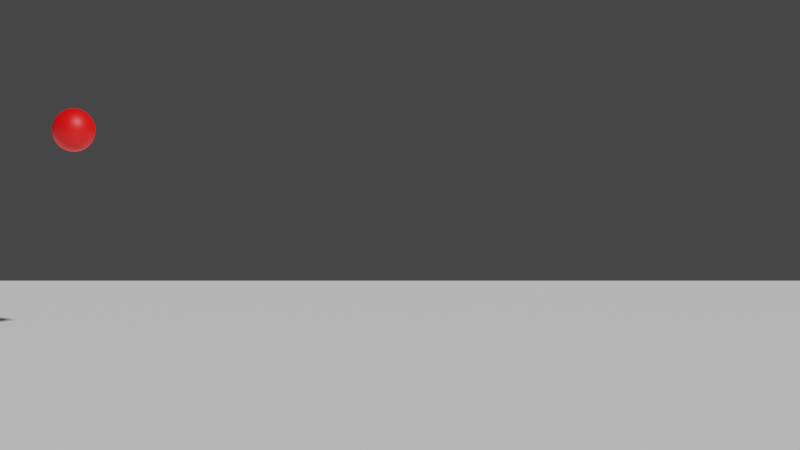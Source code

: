 # Source: ballbounce.blend  (saved by Blender 3.3.6; exported with 4.5.12 LTS)
import bpy
from mathutils import Matrix  # noqa: F401  (used for matrix-valued properties, if any)

bpy.ops.wm.read_factory_settings(use_empty=True)
scene = bpy.context.scene
scene.name = 'Scene'

# ---- collections
col_collection = bpy.data.collections.new('Collection'); scene.collection.children.link(col_collection)

# ---- materials (node trees are filled in below, after node groups)
mat_material_001 = bpy.data.materials.new('Material.001')
mat_material_001.use_transparent_shadow = False
mat_material = bpy.data.materials.new('Material')
mat_material.use_transparent_shadow = False

# ---- material node trees
mat_material_001.use_nodes = True; mat_material_001.node_tree.nodes.clear()
_N = mat_material_001.node_tree.nodes; _L = mat_material_001.node_tree.links
n0 = _N.new('ShaderNodeBsdfPrincipled'); n0.name = 'Principled BSDF'; n0.location = (10, 300)
n0.distribution = 'GGX'
n0.subsurface_method = 'RANDOM_WALK_SKIN'
n0.inputs[0].default_value = (1.0, 1.0, 1.0, 1.0)
n0.inputs[3].default_value = 1.45
n0.inputs[27].default_value = (0.0, 0.0, 0.0, 1.0)
n0.inputs[28].default_value = 1.0
n1 = _N.new('ShaderNodeOutputMaterial'); n1.name = 'Material Output'; n1.location = (300, 300)
_L.new(n0.outputs[0], n1.inputs[0])
n1.is_active_output = True
mat_material.use_nodes = True; mat_material.node_tree.nodes.clear()
_N = mat_material.node_tree.nodes; _L = mat_material.node_tree.links
n0 = _N.new('ShaderNodeBsdfPrincipled'); n0.name = 'Principled BSDF'; n0.location = (10, 300)
n0.distribution = 'GGX'
n0.subsurface_method = 'RANDOM_WALK_SKIN'
n0.inputs[0].default_value = (1.0, 0.0, 0.0, 1.0)
n0.inputs[3].default_value = 1.45
n0.inputs[27].default_value = (0.0, 0.0, 0.0, 1.0)
n0.inputs[28].default_value = 1.0
n1 = _N.new('ShaderNodeOutputMaterial'); n1.name = 'Material Output'; n1.location = (300, 300)
_L.new(n0.outputs[0], n1.inputs[0])
n1.is_active_output = True

# ---- world
world_world = bpy.data.worlds.new('World'); scene.world = world_world
world_world.use_nodes = True; world_world.node_tree.nodes.clear()
_N = world_world.node_tree.nodes; _L = world_world.node_tree.links
n0 = _N.new('ShaderNodeOutputWorld'); n0.name = 'World Output'; n0.location = (300, 300)
n1 = _N.new('ShaderNodeBackground'); n1.name = 'Background'; n1.location = (10, 300)
n1.inputs[0].default_value = (0.05088, 0.05088, 0.05088, 1.0)
_L.new(n1.outputs[0], n0.inputs[0])
n0.is_active_output = True
world_world.color = (0.05088, 0.05088, 0.05088)
world_world.use_sun_shadow = False
world_world.sun_shadow_jitter_overblur = 0.0

# ---- cameras
cam_camera = bpy.data.cameras.new('Camera')
cam_camera.clip_end = 100.0
cam_camera.ortho_scale = 18.21

# ---- meshes
me_plane = bpy.data.meshes.new('Plane')
me_plane.from_pydata([(-1.0, -1.0, 0.0), (1.0, -1.0, 0.0), (-1.0, 1.0, 0.0), (1.0, 1.0, 0.0)], [], [(0, 1, 3, 2)])
_uv = me_plane.uv_layers.new(name='UVMap')
_uv.uv.foreach_set('vector', [0.0, 0.0, 1.0, 0.0, 1.0, 1.0, 0.0, 1.0])
me_plane.materials.append(mat_material_001)
me_plane.update()
me_sphere = bpy.data.meshes.new('Sphere')
me_sphere.from_pydata([(0.0, 0.9239, 0.3827), (0.0, 1.0, 0.0), (0.0, 0.9239, -0.3827), (0.0, 0.3827, -0.9239), (0.1464, 0.3536, 0.9239), (0.2706, 0.6533, 0.7071), (0.3536, 0.8536, 0.3827), (0.3827, 0.9239, 0.0), (0.3536, 0.8536, -0.3827), (0.2706, 0.6533, -0.7071), (0.1464, 0.3536, -0.9239), (0.2706, 0.2706, 0.9239), (0.5, 0.5, 0.7071), (0.6533, 0.6533, 0.3827), (0.7071, 0.7071, 0.0), (0.6533, 0.6533, -0.3827), (0.5, 0.5, -0.7071), (0.2706, 0.2706, -0.9239), (0.3536, 0.1464, 0.9239), (0.6533, 0.2706, 0.7071), (0.8536, 0.3536, 0.3827), (0.9239, 0.3827, 0.0), (0.8536, 0.3536, -0.3827), (0.6533, 0.2706, -0.7071), (0.3536, 0.1464, -0.9239), (0.3827, -4.47e-08, 0.9239), (0.7071, -8.941e-08, 0.7071), (0.9239, -1.192e-07, 0.3827), (1.0, -1.49e-07, 0.0), (0.9239, -1.192e-07, -0.3827), (0.7071, -8.941e-08, -0.7071), (0.3827, -4.47e-08, -0.9239), (0.3536, -0.1464, 0.9239), (0.6533, -0.2706, 0.7071), (0.8536, -0.3536, 0.3827), (0.9239, -0.3827, 0.0), (0.8536, -0.3536, -0.3827), (0.6533, -0.2706, -0.7071), (0.3536, -0.1464, -0.9239), (0.2706, -0.2706, 0.9239), (0.5, -0.5, 0.7071), (0.6533, -0.6533, 0.3827), (0.7071, -0.7071, 0.0), (0.6533, -0.6533, -0.3827), (0.5, -0.5, -0.7071), (0.2706, -0.2706, -0.9239), (0.1464, -0.3536, 0.9239), (0.2706, -0.6533, 0.7071), (0.3536, -0.8536, 0.3827), (0.3827, -0.9239, 0.0), (0.3536, -0.8536, -0.3827), (0.2706, -0.6533, -0.7071), (0.1464, -0.3536, -0.9239), (-1.192e-07, -0.3827, 0.9239), (-2.235e-07, -0.7071, 0.7071), (-2.384e-07, -0.9239, 0.3827), (-3.576e-07, -1.0, 0.0), (-2.384e-07, -0.9239, -0.3827), (-2.235e-07, -0.7071, -0.7071), (-1.192e-07, -0.3827, -0.9239), (0.0, 0.0, -1.0), (0.0, 0.0, 1.0), (-0.1464, -0.3536, 0.9239), (-0.2706, -0.6533, 0.7071), (-0.3536, -0.8536, 0.3827), (-0.3827, -0.9239, 0.0), (-0.3536, -0.8536, -0.3827), (-0.2706, -0.6533, -0.7071), (-0.1464, -0.3536, -0.9239), (-0.2706, -0.2706, 0.9239), (-0.5, -0.5, 0.7071), (-0.6533, -0.6533, 0.3827), (-0.7071, -0.7071, 0.0), (-0.6533, -0.6533, -0.3827), (-0.5, -0.5, -0.7071), (-0.2706, -0.2706, -0.9239), (-0.3536, -0.1464, 0.9239), (-0.6533, -0.2706, 0.7071), (-0.8536, -0.3536, 0.3827), (-0.9239, -0.3827, 0.0), (-0.8536, -0.3536, -0.3827), (-0.6533, -0.2706, -0.7071), (-0.3536, -0.1464, -0.9239), (-0.3827, 1.788e-07, 0.9239), (-0.7071, 3.278e-07, 0.7071), (-0.9239, 3.576e-07, 0.3827), (-1.0, 5.066e-07, 0.0), (-0.9239, 3.576e-07, -0.3827), (-0.7071, 3.278e-07, -0.7071), (-0.3827, 1.788e-07, -0.9239), (-0.3536, 0.1464, 0.9239), (-0.6533, 0.2706, 0.7071), (-0.8536, 0.3536, 0.3827), (-0.9239, 0.3827, 0.0), (-0.8536, 0.3536, -0.3827), (-0.6533, 0.2706, -0.7071), (-0.3536, 0.1464, -0.9239), (-0.2706, 0.2706, 0.9239), (-0.5, 0.5, 0.7071), (-0.6533, 0.6533, 0.3827), (-0.7071, 0.7071, 0.0), (-0.6533, 0.6533, -0.3827), (-0.5, 0.5, -0.7071), (-0.2706, 0.2706, -0.9239), (-0.1464, 0.3536, 0.9239), (-0.2706, 0.6533, 0.7071), (-0.3536, 0.8536, 0.3827), (-0.3827, 0.9239, 0.0), (-0.3536, 0.8536, -0.3827), (-0.2706, 0.6533, -0.7071), (-0.1464, 0.3536, -0.9239), (2.384e-07, 0.3827, 0.9239), (4.47e-07, 0.7071, 0.7071), (4.47e-07, 0.7071, -0.7071)], [], [(1, 0, 6, 7), (112, 111, 4, 5), (3, 113, 9, 10), (2, 1, 7, 8), (0, 112, 5, 6), (111, 61, 4), (60, 3, 10), (113, 2, 8, 9), (10, 9, 16, 17), (8, 7, 14, 15), (6, 5, 12, 13), (4, 61, 11), (60, 10, 17), (9, 8, 15, 16), (7, 6, 13, 14), (5, 4, 11, 12), (11, 61, 18), (60, 17, 24), (16, 15, 22, 23), (14, 13, 20, 21), (12, 11, 18, 19), (17, 16, 23, 24), (15, 14, 21, 22), (13, 12, 19, 20), (23, 22, 29, 30), (21, 20, 27, 28), (19, 18, 25, 26), (24, 23, 30, 31), (22, 21, 28, 29), (20, 19, 26, 27), (18, 61, 25), (60, 24, 31), (31, 30, 37, 38), (29, 28, 35, 36), (27, 26, 33, 34), (25, 61, 32), (60, 31, 38), (30, 29, 36, 37), (28, 27, 34, 35), (26, 25, 32, 33), (36, 35, 42, 43), (34, 33, 40, 41), (32, 61, 39), (60, 38, 45), (37, 36, 43, 44), (35, 34, 41, 42), (33, 32, 39, 40), (38, 37, 44, 45), (60, 45, 52), (44, 43, 50, 51), (42, 41, 48, 49), (40, 39, 46, 47), (45, 44, 51, 52), (43, 42, 49, 50), (41, 40, 47, 48), (39, 61, 46), (49, 48, 55, 56), (47, 46, 53, 54), (52, 51, 58, 59), (50, 49, 56, 57), (48, 47, 54, 55), (46, 61, 53), (60, 52, 59), (51, 50, 57, 58), (59, 58, 67, 68), (57, 56, 65, 66), (55, 54, 63, 64), (53, 61, 62), (60, 59, 68), (58, 57, 66, 67), (56, 55, 64, 65), (54, 53, 62, 63), (64, 63, 70, 71), (62, 61, 69), (60, 68, 75), (67, 66, 73, 74), (65, 64, 71, 72), (63, 62, 69, 70), (68, 67, 74, 75), (66, 65, 72, 73), (60, 75, 82), (74, 73, 80, 81), (72, 71, 78, 79), (70, 69, 76, 77), (75, 74, 81, 82), (73, 72, 79, 80), (71, 70, 77, 78), (69, 61, 76), (77, 76, 83, 84), (82, 81, 88, 89), (80, 79, 86, 87), (78, 77, 84, 85), (76, 61, 83), (60, 82, 89), (81, 80, 87, 88), (79, 78, 85, 86), (89, 88, 95, 96), (87, 86, 93, 94), (85, 84, 91, 92), (83, 61, 90), (60, 89, 96), (88, 87, 94, 95), (86, 85, 92, 93), (84, 83, 90, 91), (90, 61, 97), (60, 96, 103), (95, 94, 101, 102), (93, 92, 99, 100), (91, 90, 97, 98), (96, 95, 102, 103), (94, 93, 100, 101), (92, 91, 98, 99), (102, 101, 108, 109), (100, 99, 106, 107), (98, 97, 104, 105), (103, 102, 109, 110), (101, 100, 107, 108), (99, 98, 105, 106), (97, 61, 104), (60, 103, 110), (110, 109, 113, 3), (108, 107, 1, 2), (106, 105, 112, 0), (104, 61, 111), (60, 110, 3), (109, 108, 2, 113), (107, 106, 0, 1), (105, 104, 111, 112)])
_uv = me_sphere.uv_layers.new(name='UVMap')
_uv.uv.foreach_set('vector', [0.75, 0.5, 0.75, 0.625, 0.6875, 0.625, 0.6875, 0.5, 0.75, 0.75, 0.75, 0.875, 0.6875, 0.875, 0.6875, 0.75, 0.75, 0.125, 0.75, 0.25, 0.6875, 0.25, 0.6875, 0.125, 0.75, 0.375, 0.75, 0.5, 0.6875, 0.5, 0.6875, 0.375, 0.75, 0.625, 0.75, 0.75, 0.6875, 0.75, 0.6875, 0.625, 0.75, 0.875, 0.7187, 1.0, 0.6875, 0.875, 0.7188, 0.0, 0.75, 0.125, 0.6875, 0.125, 0.75, 0.25, 0.75, 0.375, 0.6875, 0.375, 0.6875, 0.25, 0.6875, 0.125, 0.6875, 0.25, 0.625, 0.25, 0.625, 0.125, 0.6875, 0.375, 0.6875, 0.5, 0.625, 0.5, 0.625, 0.375, 0.6875, 0.625, 0.6875, 0.75, 0.625, 0.75, 0.625, 0.625, 0.6875, 0.875, 0.6562, 1.0, 0.625, 0.875, 0.6562, 0.0, 0.6875, 0.125, 0.625, 0.125, 0.6875, 0.25, 0.6875, 0.375, 0.625, 0.375, 0.625, 0.25, 0.6875, 0.5, 0.6875, 0.625, 0.625, 0.625, 0.625, 0.5, 0.6875, 0.75, 0.6875, 0.875, 0.625, 0.875, 0.625, 0.75, 0.625, 0.875, 0.5938, 1.0, 0.5625, 0.875, 0.5938, 0.0, 0.625, 0.125, 0.5625, 0.125, 0.625, 0.25, 0.625, 0.375, 0.5625, 0.375, 0.5625, 0.25, 0.625, 0.5, 0.625, 0.625, 0.5625, 0.625, 0.5625, 0.5, 0.625, 0.75, 0.625, 0.875, 0.5625, 0.875, 0.5625, 0.75, 0.625, 0.125, 0.625, 0.25, 0.5625, 0.25, 0.5625, 0.125, 0.625, 0.375, 0.625, 0.5, 0.5625, 0.5, 0.5625, 0.375, 0.625, 0.625, 0.625, 0.75, 0.5625, 0.75, 0.5625, 0.625, 0.5625, 0.25, 0.5625, 0.375, 0.5, 0.375, 0.5, 0.25, 0.5625, 0.5, 0.5625, 0.625, 0.5, 0.625, 0.5, 0.5, 0.5625, 0.75, 0.5625, 0.875, 0.5, 0.875, 0.5, 0.75, 0.5625, 0.125, 0.5625, 0.25, 0.5, 0.25, 0.5, 0.125, 0.5625, 0.375, 0.5625, 0.5, 0.5, 0.5, 0.5, 0.375, 0.5625, 0.625, 0.5625, 0.75, 0.5, 0.75, 0.5, 0.625, 0.5625, 0.875, 0.5312, 1.0, 0.5, 0.875, 0.5312, 0.0, 0.5625, 0.125, 0.5, 0.125, 0.5, 0.125, 0.5, 0.25, 0.4375, 0.25, 0.4375, 0.125, 0.5, 0.375, 0.5, 0.5, 0.4375, 0.5, 0.4375, 0.375, 0.5, 0.625, 0.5, 0.75, 0.4375, 0.75, 0.4375, 0.625, 0.5, 0.875, 0.4687, 1.0, 0.4375, 0.875, 0.4687, 0.0, 0.5, 0.125, 0.4375, 0.125, 0.5, 0.25, 0.5, 0.375, 0.4375, 0.375, 0.4375, 0.25, 0.5, 0.5, 0.5, 0.625, 0.4375, 0.625, 0.4375, 0.5, 0.5, 0.75, 0.5, 0.875, 0.4375, 0.875, 0.4375, 0.75, 0.4375, 0.375, 0.4375, 0.5, 0.375, 0.5, 0.375, 0.375, 0.4375, 0.625, 0.4375, 0.75, 0.375, 0.75, 0.375, 0.625, 0.4375, 0.875, 0.4062, 1.0, 0.375, 0.875, 0.4062, 0.0, 0.4375, 0.125, 0.375, 0.125, 0.4375, 0.25, 0.4375, 0.375, 0.375, 0.375, 0.375, 0.25, 0.4375, 0.5, 0.4375, 0.625, 0.375, 0.625, 0.375, 0.5, 0.4375, 0.75, 0.4375, 0.875, 0.375, 0.875, 0.375, 0.75, 0.4375, 0.125, 0.4375, 0.25, 0.375, 0.25, 0.375, 0.125, 0.3437, 0.0, 0.375, 0.125, 0.3125, 0.125, 0.375, 0.25, 0.375, 0.375, 0.3125, 0.375, 0.3125, 0.25, 0.375, 0.5, 0.375, 0.625, 0.3125, 0.625, 0.3125, 0.5, 0.375, 0.75, 0.375, 0.875, 0.3125, 0.875, 0.3125, 0.75, 0.375, 0.125, 0.375, 0.25, 0.3125, 0.25, 0.3125, 0.125, 0.375, 0.375, 0.375, 0.5, 0.3125, 0.5, 0.3125, 0.375, 0.375, 0.625, 0.375, 0.75, 0.3125, 0.75, 0.3125, 0.625, 0.375, 0.875, 0.3437, 1.0, 0.3125, 0.875, 0.3125, 0.5, 0.3125, 0.625, 0.25, 0.625, 0.25, 0.5, 0.3125, 0.75, 0.3125, 0.875, 0.25, 0.875, 0.25, 0.75, 0.3125, 0.125, 0.3125, 0.25, 0.25, 0.25, 0.25, 0.125, 0.3125, 0.375, 0.3125, 0.5, 0.25, 0.5, 0.25, 0.375, 0.3125, 0.625, 0.3125, 0.75, 0.25, 0.75, 0.25, 0.625, 0.3125, 0.875, 0.2812, 1.0, 0.25, 0.875, 0.2812, 0.0, 0.3125, 0.125, 0.25, 0.125, 0.3125, 0.25, 0.3125, 0.375, 0.25, 0.375, 0.25, 0.25, 0.25, 0.125, 0.25, 0.25, 0.1875, 0.25, 0.1875, 0.125, 0.25, 0.375, 0.25, 0.5, 0.1875, 0.5, 0.1875, 0.375, 0.25, 0.625, 0.25, 0.75, 0.1875, 0.75, 0.1875, 0.625, 0.25, 0.875, 0.2187, 1.0, 0.1875, 0.875, 0.2187, 0.0, 0.25, 0.125, 0.1875, 0.125, 0.25, 0.25, 0.25, 0.375, 0.1875, 0.375, 0.1875, 0.25, 0.25, 0.5, 0.25, 0.625, 0.1875, 0.625, 0.1875, 0.5, 0.25, 0.75, 0.25, 0.875, 0.1875, 0.875, 0.1875, 0.75, 0.1875, 0.625, 0.1875, 0.75, 0.125, 0.75, 0.125, 0.625, 0.1875, 0.875, 0.1562, 1.0, 0.125, 0.875, 0.1562, 0.0, 0.1875, 0.125, 0.125, 0.125, 0.1875, 0.25, 0.1875, 0.375, 0.125, 0.375, 0.125, 0.25, 0.1875, 0.5, 0.1875, 0.625, 0.125, 0.625, 0.125, 0.5, 0.1875, 0.75, 0.1875, 0.875, 0.125, 0.875, 0.125, 0.75, 0.1875, 0.125, 0.1875, 0.25, 0.125, 0.25, 0.125, 0.125, 0.1875, 0.375, 0.1875, 0.5, 0.125, 0.5, 0.125, 0.375, 0.09375, 0.0, 0.125, 0.125, 0.0625, 0.125, 0.125, 0.25, 0.125, 0.375, 0.0625, 0.375, 0.0625, 0.25, 0.125, 0.5, 0.125, 0.625, 0.0625, 0.625, 0.0625, 0.5, 0.125, 0.75, 0.125, 0.875, 0.0625, 0.875, 0.0625, 0.75, 0.125, 0.125, 0.125, 0.25, 0.0625, 0.25, 0.0625, 0.125, 0.125, 0.375, 0.125, 0.5, 0.0625, 0.5, 0.0625, 0.375, 0.125, 0.625, 0.125, 0.75, 0.0625, 0.75, 0.0625, 0.625, 0.125, 0.875, 0.09375, 1.0, 0.0625, 0.875, 0.0625, 0.75, 0.0625, 0.875, 0.0, 0.875, 0.0, 0.75, 0.0625, 0.125, 0.0625, 0.25, 0.0, 0.25, 0.0, 0.125, 0.0625, 0.375, 0.0625, 0.5, 0.0, 0.5, 0.0, 0.375, 0.0625, 0.625, 0.0625, 0.75, 0.0, 0.75, 0.0, 0.625, 0.0625, 0.875, 0.03125, 1.0, 0.0, 0.875, 0.03125, 0.0, 0.0625, 0.125, 0.0, 0.125, 0.0625, 0.25, 0.0625, 0.375, 0.0, 0.375, 0.0, 0.25, 0.0625, 0.5, 0.0625, 0.625, 0.0, 0.625, 0.0, 0.5, 1.0, 0.125, 1.0, 0.25, 0.9375, 0.25, 0.9375, 0.125, 1.0, 0.375, 1.0, 0.5, 0.9375, 0.5, 0.9375, 0.375, 1.0, 0.625, 1.0, 0.75, 0.9375, 0.75, 0.9375, 0.625, 1.0, 0.875, 0.9687, 1.0, 0.9375, 0.875, 0.9687, 0.0, 1.0, 0.125, 0.9375, 0.125, 1.0, 0.25, 1.0, 0.375, 0.9375, 0.375, 0.9375, 0.25, 1.0, 0.5, 1.0, 0.625, 0.9375, 0.625, 0.9375, 0.5, 1.0, 0.75, 1.0, 0.875, 0.9375, 0.875, 0.9375, 0.75, 0.9375, 0.875, 0.9062, 1.0, 0.875, 0.875, 0.9062, 0.0, 0.9375, 0.125, 0.875, 0.125, 0.9375, 0.25, 0.9375, 0.375, 0.875, 0.375, 0.875, 0.25, 0.9375, 0.5, 0.9375, 0.625, 0.875, 0.625, 0.875, 0.5, 0.9375, 0.75, 0.9375, 0.875, 0.875, 0.875, 0.875, 0.75, 0.9375, 0.125, 0.9375, 0.25, 0.875, 0.25, 0.875, 0.125, 0.9375, 0.375, 0.9375, 0.5, 0.875, 0.5, 0.875, 0.375, 0.9375, 0.625, 0.9375, 0.75, 0.875, 0.75, 0.875, 0.625, 0.875, 0.25, 0.875, 0.375, 0.8125, 0.375, 0.8125, 0.25, 0.875, 0.5, 0.875, 0.625, 0.8125, 0.625, 0.8125, 0.5, 0.875, 0.75, 0.875, 0.875, 0.8125, 0.875, 0.8125, 0.75, 0.875, 0.125, 0.875, 0.25, 0.8125, 0.25, 0.8125, 0.125, 0.875, 0.375, 0.875, 0.5, 0.8125, 0.5, 0.8125, 0.375, 0.875, 0.625, 0.875, 0.75, 0.8125, 0.75, 0.8125, 0.625, 0.875, 0.875, 0.8437, 1.0, 0.8125, 0.875, 0.8437, 0.0, 0.875, 0.125, 0.8125, 0.125, 0.8125, 0.125, 0.8125, 0.25, 0.75, 0.25, 0.75, 0.125, 0.8125, 0.375, 0.8125, 0.5, 0.75, 0.5, 0.75, 0.375, 0.8125, 0.625, 0.8125, 0.75, 0.75, 0.75, 0.75, 0.625, 0.8125, 0.875, 0.7812, 1.0, 0.75, 0.875, 0.7812, 0.0, 0.8125, 0.125, 0.75, 0.125, 0.8125, 0.25, 0.8125, 0.375, 0.75, 0.375, 0.75, 0.25, 0.8125, 0.5, 0.8125, 0.625, 0.75, 0.625, 0.75, 0.5, 0.8125, 0.75, 0.8125, 0.875, 0.75, 0.875, 0.75, 0.75])
me_sphere.materials.append(mat_material)
me_sphere.update()

# ---- objects
ob_camera = bpy.data.objects.new('Camera', cam_camera)
ob_plane = bpy.data.objects.new('Plane', me_plane)
ob_sphere = bpy.data.objects.new('Sphere', me_sphere)
ob_wind = bpy.data.objects.new('Wind', None)
ob_empty = bpy.data.objects.new('Empty', None)

# ---- transforms, parenting, visibility, modifiers, constraints
ob_camera.location = (0.0, -50.0, 5.0)
ob_camera.rotation_euler = (1.571, 0.0, 0.0)
ob_camera.scale = (1.0, 1.0, 1.0)
ob_camera.lock_rotations_4d = False
ob_camera.empty_display_type = 'ARROWS'
ob_camera.color = (0.0, 0.0, 0.0, 0.0)
ob_camera.display_type = 'WIRE'
ob_camera.lineart.crease_threshold = 0.0
ob_plane.location = (0.0, 0.0, 0.0)
ob_plane.scale = (206.3, 79.41, 79.41)
_m = ob_plane.modifiers.new('Collision', 'COLLISION')
ob_sphere.location = (-14.68, 0.0, 9.286)
ob_sphere.lock_rotation = (True, True, True)
_vg = ob_sphere.vertex_groups.new(name='AllPoints')
_m = ob_sphere.modifiers.new('Softbody', 'SOFT_BODY')
_m = ob_sphere.modifiers.new('Subdivision', 'SUBSURF')
ob_wind.location = (-35.71, 0.0, 9.318)
ob_wind.rotation_euler = (-0.0, 1.571, 0.0)
ob_wind.scale = (0.5, 0.5, 0.1133)
ob_wind.empty_display_type = 'SINGLE_ARROW'
ob_empty.location = (-14.68, 0.0, 9.286)
ob_empty.empty_display_type = 'SPHERE'
_c = ob_empty.constraints.new('COPY_LOCATION'); _c.name = 'Copy Location'
_c.active = False
_c.target = ob_sphere
_c.subtarget = 'AllPoints'

# ---- collection membership
col_collection.objects.link(ob_camera)
col_collection.objects.link(ob_plane)
col_collection.objects.link(ob_sphere)
col_collection.objects.link(ob_wind)
col_collection.objects.link(ob_empty)

# ---- scene / render settings (as saved in the file)
scene.camera = ob_camera
scene.frame_start = 1; scene.frame_end = 150; scene.frame_set(30)
scene.render.engine = 'BLENDER_EEVEE_NEXT'
scene.render.resolution_x = 960
scene.render.resolution_y = 540
scene.cycles.sampling_pattern = 'TABULATED_SOBOL'
scene.cycles.use_light_tree = False
scene.view_settings.view_transform = 'Filmic'
bpy.context.view_layer.update()

# ---- added for rendering (the .blend has no usable light): sun
light_auto_sun = bpy.data.lights.new('AutoSun', 'SUN')
light_auto_sun.energy = 3.0
light_auto_sun.angle = 0.0523599
ob_auto_sun = bpy.data.objects.new('AutoSun', light_auto_sun)
scene.collection.objects.link(ob_auto_sun)
ob_auto_sun.rotation_euler = (0.872665, 0.174533, 0.523599)
bpy.context.view_layer.update()
